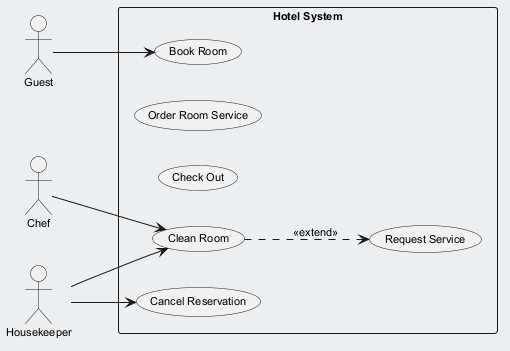

The diagram above was rendered by PlantUML. Its source (embedded in the PNG):
@startuml
skinparam backgroundColor #ECEFF1
skinparam classBackgroundColor #FFFFFF
skinparam classBorderColor #455A64
skinparam defaultFontSize 11
left to right direction
actor "Guest" as G
actor "Chef" as C
actor "Housekeeper" as H
rectangle "Hotel System" {
  usecase "Cancel Reservation" as UC_CancelReservation
  usecase "Order Room Service" as UC_OrderRoomService
  usecase "Check Out" as UC_CheckOut
  usecase "Book Room" as UC_BookRoom
  usecase "Request Service" as UC_RequestService
  usecase "Clean Room" as UC_CleanRoom
}
G --> UC_BookRoom
C --> UC_CleanRoom
H --> UC_CancelReservation
H --> UC_CleanRoom
UC_CleanRoom ..> UC_RequestService : <<extend>>
@enduml